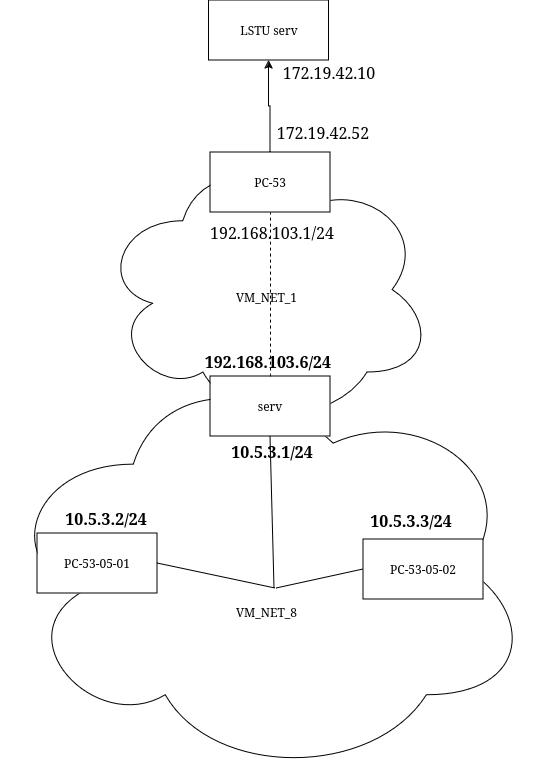

The diagram above was exported from draw.io. Its source (the exported page's mxGraphModel, read from the mxfile embedded in the PNG):
<mxGraphModel dx="1408" dy="1166" grid="0" gridSize="10" guides="1" tooltips="1" connect="1" arrows="1" fold="1" page="0" pageScale="1" pageWidth="850" pageHeight="1100" math="0" shadow="0">
  <root>
    <mxCell id="0" />
    <mxCell id="1" parent="0" />
    <mxCell id="2JGIBy3AbbJp69E5e80z-11" value="&lt;br&gt;&lt;div&gt;&lt;br&gt;&lt;/div&gt;&lt;div&gt;&lt;br&gt;&lt;/div&gt;&lt;div&gt;&lt;br&gt;&lt;/div&gt;&lt;div&gt;&lt;br&gt;&lt;/div&gt;&lt;div&gt;&lt;br&gt;&lt;/div&gt;&lt;div&gt;VM_NET_8&lt;/div&gt;" style="ellipse;shape=cloud;whiteSpace=wrap;html=1;" parent="1" vertex="1">
      <mxGeometry x="190" y="270.34" width="533" height="419.33" as="geometry" />
    </mxCell>
    <mxCell id="2JGIBy3AbbJp69E5e80z-12" value="&lt;br&gt;&lt;div&gt;VM_NET_1&lt;/div&gt;" style="ellipse;shape=cloud;whiteSpace=wrap;html=1;" parent="1" vertex="1">
      <mxGeometry x="289" y="63" width="335" height="275" as="geometry" />
    </mxCell>
    <mxCell id="Nv-3y9SaPBPcSRfUoueO-4" style="edgeStyle=orthogonalEdgeStyle;rounded=0;orthogonalLoop=1;jettySize=auto;html=1;entryX=0.5;entryY=1;entryDx=0;entryDy=0;" edge="1" parent="1" source="2JGIBy3AbbJp69E5e80z-6" target="Nv-3y9SaPBPcSRfUoueO-2">
      <mxGeometry relative="1" as="geometry" />
    </mxCell>
    <mxCell id="2JGIBy3AbbJp69E5e80z-6" value="PC-53" style="rounded=0;whiteSpace=wrap;html=1;" parent="1" vertex="1">
      <mxGeometry x="400" y="63" width="120" height="60" as="geometry" />
    </mxCell>
    <mxCell id="2JGIBy3AbbJp69E5e80z-7" value="&lt;div&gt;serv&lt;/div&gt;" style="rounded=0;whiteSpace=wrap;html=1;" parent="1" vertex="1">
      <mxGeometry x="400" y="287" width="120" height="60" as="geometry" />
    </mxCell>
    <mxCell id="2JGIBy3AbbJp69E5e80z-8" value="PC-53-05-01" style="rounded=0;whiteSpace=wrap;html=1;" parent="1" vertex="1">
      <mxGeometry x="227" y="444" width="120" height="60" as="geometry" />
    </mxCell>
    <mxCell id="2JGIBy3AbbJp69E5e80z-9" value="PC-53-05-02" style="rounded=0;whiteSpace=wrap;html=1;" parent="1" vertex="1">
      <mxGeometry x="553" y="450" width="120" height="60" as="geometry" />
    </mxCell>
    <mxCell id="2JGIBy3AbbJp69E5e80z-13" value="" style="endArrow=none;dashed=1;html=1;rounded=0;fontSize=12;startSize=8;endSize=8;curved=1;entryX=0.5;entryY=1;entryDx=0;entryDy=0;exitX=0.5;exitY=0;exitDx=0;exitDy=0;" parent="1" source="2JGIBy3AbbJp69E5e80z-7" target="2JGIBy3AbbJp69E5e80z-6" edge="1">
      <mxGeometry width="50" height="50" relative="1" as="geometry">
        <mxPoint x="627" y="286" as="sourcePoint" />
        <mxPoint x="677" y="236" as="targetPoint" />
      </mxGeometry>
    </mxCell>
    <mxCell id="2JGIBy3AbbJp69E5e80z-15" value="" style="endArrow=none;html=1;rounded=0;fontSize=12;startSize=8;endSize=8;curved=1;entryX=0.5;entryY=1;entryDx=0;entryDy=0;" parent="1" target="2JGIBy3AbbJp69E5e80z-7" edge="1">
      <mxGeometry width="50" height="50" relative="1" as="geometry">
        <mxPoint x="464" y="499" as="sourcePoint" />
        <mxPoint x="677" y="236" as="targetPoint" />
      </mxGeometry>
    </mxCell>
    <mxCell id="2JGIBy3AbbJp69E5e80z-22" value="" style="endArrow=none;html=1;rounded=0;fontSize=12;startSize=8;endSize=8;curved=1;entryX=0;entryY=0.5;entryDx=0;entryDy=0;" parent="1" target="2JGIBy3AbbJp69E5e80z-9" edge="1">
      <mxGeometry width="50" height="50" relative="1" as="geometry">
        <mxPoint x="466" y="499" as="sourcePoint" />
        <mxPoint x="677" y="236" as="targetPoint" />
      </mxGeometry>
    </mxCell>
    <mxCell id="2JGIBy3AbbJp69E5e80z-24" value="" style="endArrow=none;html=1;rounded=0;fontSize=12;startSize=8;endSize=8;curved=1;exitX=1;exitY=0.5;exitDx=0;exitDy=0;" parent="1" source="2JGIBy3AbbJp69E5e80z-8" edge="1">
      <mxGeometry width="50" height="50" relative="1" as="geometry">
        <mxPoint x="627" y="286" as="sourcePoint" />
        <mxPoint x="465" y="499" as="targetPoint" />
      </mxGeometry>
    </mxCell>
    <mxCell id="2JGIBy3AbbJp69E5e80z-26" value="192.168.103.1/24" style="text;html=1;align=center;verticalAlign=middle;whiteSpace=wrap;rounded=0;fontSize=16;" parent="1" vertex="1">
      <mxGeometry x="400" y="128" width="124" height="30" as="geometry" />
    </mxCell>
    <mxCell id="2JGIBy3AbbJp69E5e80z-27" value="&lt;b&gt;192.168.103.6/24&amp;nbsp;&lt;/b&gt;" style="text;html=1;align=center;verticalAlign=middle;whiteSpace=wrap;rounded=0;fontSize=16;" parent="1" vertex="1">
      <mxGeometry x="398" y="257" width="124" height="30" as="geometry" />
    </mxCell>
    <mxCell id="2JGIBy3AbbJp69E5e80z-28" value="&lt;b&gt;10.5.3.3/24&lt;/b&gt;" style="text;html=1;align=center;verticalAlign=middle;whiteSpace=wrap;rounded=0;fontSize=16;" parent="1" vertex="1">
      <mxGeometry x="539" y="416" width="124" height="30" as="geometry" />
    </mxCell>
    <mxCell id="2JGIBy3AbbJp69E5e80z-30" value="&lt;b&gt;10.5.3.2/24&lt;/b&gt;" style="text;html=1;align=center;verticalAlign=middle;whiteSpace=wrap;rounded=0;fontSize=16;" parent="1" vertex="1">
      <mxGeometry x="234" y="414" width="124" height="30" as="geometry" />
    </mxCell>
    <mxCell id="3xf6M0Ak1fhSJSyidBg_-1" value="172.19.42.52&lt;span style=&quot;color: rgba(0, 0, 0, 0); font-family: monospace; font-size: 0px; text-align: start; text-wrap: nowrap;&quot;&gt;%3CmxGraphModel%3E%3Croot%3E%3CmxCell%20id%3D%220%22%2F%3E%3CmxCell%20id%3D%221%22%20parent%3D%220%22%2F%3E%3CmxCell%20id%3D%222%22%20value%3D%22192.168.103.1%2F24%22%20style%3D%22text%3Bhtml%3D1%3Balign%3Dcenter%3BverticalAlign%3Dmiddle%3BwhiteSpace%3Dwrap%3Brounded%3D0%3BfontSize%3D16%3B%22%20vertex%3D%221%22%20parent%3D%221%22%3E%3CmxGeometry%20x%3D%22400%22%20y%3D%22128%22%20width%3D%22124%22%20height%3D%2230%22%20as%3D%22geometry%22%2F%3E%3C%2FmxCell%3E%3C%2Froot%3E%3C%2FmxGraphModel%3E&lt;/span&gt;" style="text;html=1;align=center;verticalAlign=middle;whiteSpace=wrap;rounded=0;fontSize=16;" parent="1" vertex="1">
      <mxGeometry x="451" y="28" width="124" height="30" as="geometry" />
    </mxCell>
    <mxCell id="3xf6M0Ak1fhSJSyidBg_-2" value="172.19.42.10&lt;div&gt;&lt;span style=&quot;color: rgba(0, 0, 0, 0); font-family: monospace; font-size: 0px; text-align: start; text-wrap: nowrap;&quot;&gt;%3CmxGraphModel%3E%3Croot%3E%3CmxCell%20id%3D%220%22%2F%3E%3CmxCell%20id%3D%221%22%20parent%3D%220%22%2F%3E%3CmxCell%20id%3D%222%22%20value%3D%22192.168.103.1%2F24%22%20style%3D%22text%3Bhtml%3D1%3Balign%3Dcenter%3BverticalAlign%3Dmiddle%3BwhiteSpace%3Dwrap%3Brounded%3D0%3BfontSize%3D16%3B%22%20vertex%3D%221%22%20parent%3D%221%22%3E%3CmxGeometry%20x%3D%22400%22%20y%3D%22128%22%20width%3D%22124%22%20height%3D%2230%22%20as%3D%22geometry%22%2F%3E%3C%2FmxCell%3E%3C%2Froot%3E%3C%2FmxGraphModel&lt;/span&gt;&lt;/div&gt;" style="text;html=1;align=center;verticalAlign=middle;whiteSpace=wrap;rounded=0;fontSize=16;" parent="1" vertex="1">
      <mxGeometry x="457" y="-22" width="124" height="30" as="geometry" />
    </mxCell>
    <mxCell id="Nv-3y9SaPBPcSRfUoueO-2" value="LSTU serv" style="rounded=0;whiteSpace=wrap;html=1;" vertex="1" parent="1">
      <mxGeometry x="398.5" y="-89" width="120" height="60" as="geometry" />
    </mxCell>
    <mxCell id="Nv-3y9SaPBPcSRfUoueO-5" value="&lt;b&gt;10.5.3.1/24&lt;/b&gt;" style="text;html=1;align=center;verticalAlign=middle;whiteSpace=wrap;rounded=0;fontSize=16;" vertex="1" parent="1">
      <mxGeometry x="400" y="347" width="124" height="30" as="geometry" />
    </mxCell>
  </root>
</mxGraphModel>